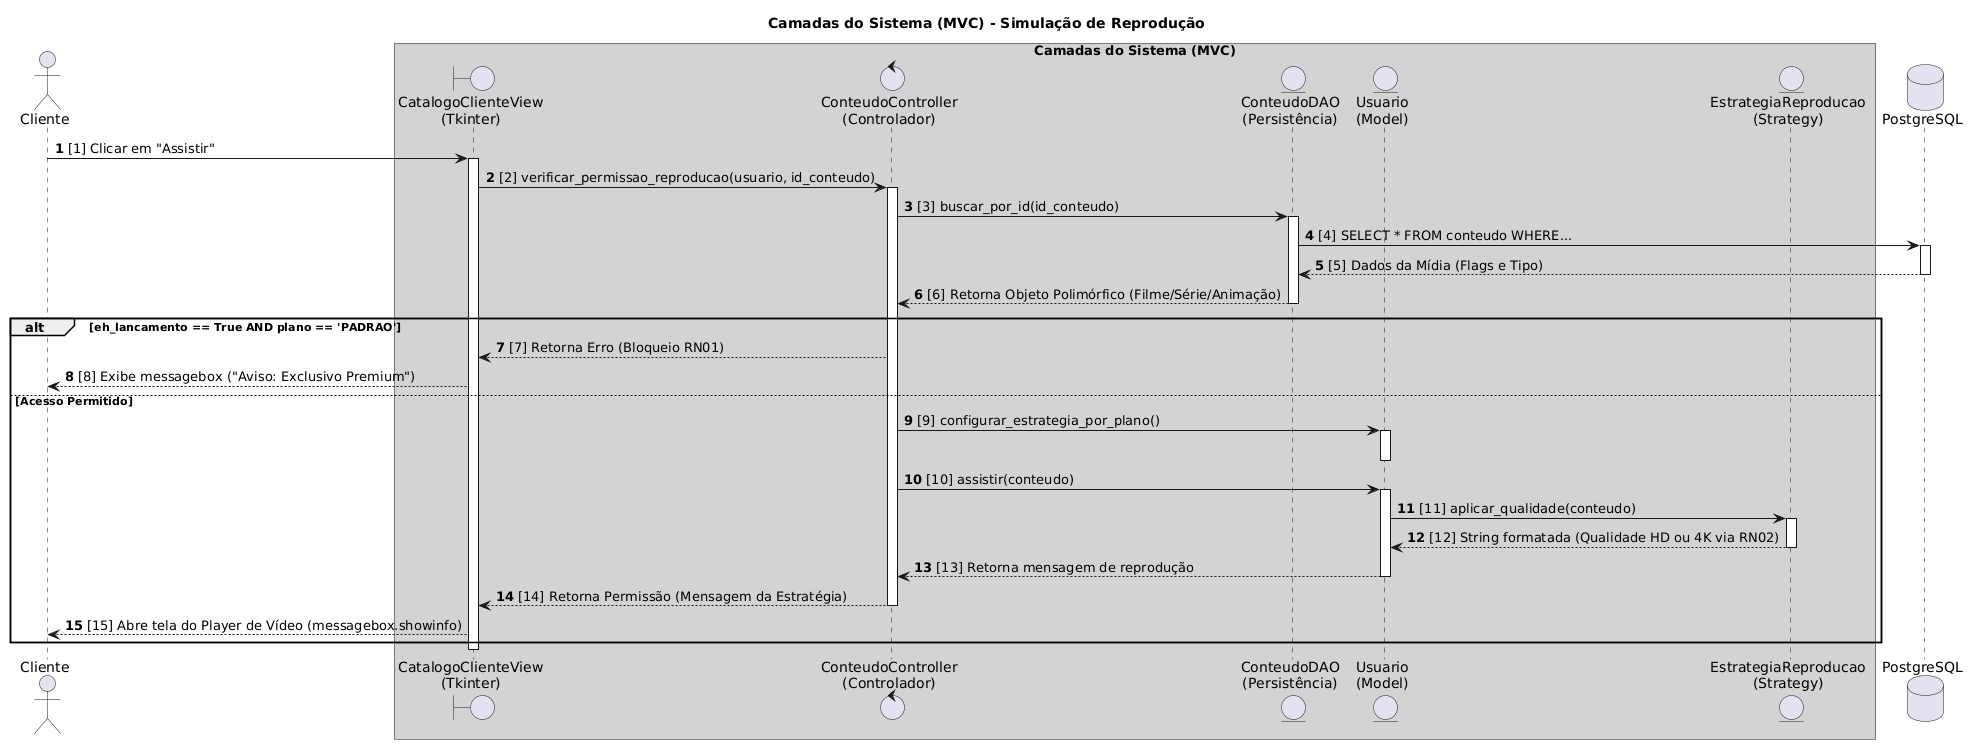

The diagram above was rendered by PlantUML. Its source (embedded in the PNG):
@startuml
autonumber
title Camadas do Sistema (MVC) - Simulação de Reprodução

actor Cliente as cli

box "Camadas do Sistema (MVC)" #LightGray
    boundary "CatalogoClienteView\n(Tkinter)" as view
    control "ConteudoController\n(Controlador)" as ctrl
    entity "ConteudoDAO\n(Persistência)" as dao
    entity "Usuario\n(Model)" as user
    entity "EstrategiaReproducao\n(Strategy)" as strat
end box

database PostgreSQL as db

' --- Fluxo de Execução ---
cli -> view : [1] Clicar em "Assistir"
activate view

view -> ctrl : [2] verificar_permissao_reproducao(usuario, id_conteudo)
activate ctrl

ctrl -> dao : [3] buscar_por_id(id_conteudo)
activate dao
dao -> db : [4] SELECT * FROM conteudo WHERE...
activate db
db --> dao : [5] Dados da Mídia (Flags e Tipo)
deactivate db
dao --> ctrl : [6] Retorna Objeto Polimórfico (Filme/Série/Animação)
deactivate dao

alt eh_lancamento == True AND plano == 'PADRAO'
    ctrl --> view : [7] Retorna Erro (Bloqueio RN01)
    view --> cli : [8] Exibe messagebox ("Aviso: Exclusivo Premium")
else Acesso Permitido
    ctrl -> user : [9] configurar_estrategia_por_plano()
    activate user
    deactivate user
    
    ctrl -> user : [10] assistir(conteudo)
    activate user
    user -> strat : [11] aplicar_qualidade(conteudo)
    activate strat
    strat --> user : [12] String formatada (Qualidade HD ou 4K via RN02)
    deactivate strat
    user --> ctrl : [13] Retorna mensagem de reprodução
    deactivate user
    
    ctrl --> view : [14] Retorna Permissão (Mensagem da Estratégia)
    deactivate ctrl
    view --> cli : [15] Abre tela do Player de Vídeo (messagebox.showinfo)
end alt

deactivate view
@endum